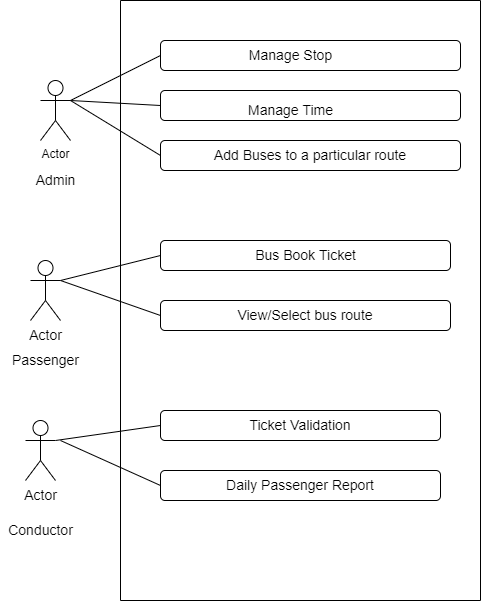

The diagram above was exported from draw.io. Its source (the exported page's mxGraphModel, read from the mxfile embedded in the PNG):
<mxGraphModel dx="1038" dy="579" grid="1" gridSize="10" guides="1" tooltips="1" connect="1" arrows="1" fold="1" page="1" pageScale="1" pageWidth="850" pageHeight="1100" math="0" shadow="0">
  <root>
    <mxCell id="0" />
    <mxCell id="1" parent="0" />
    <mxCell id="HKdbItOY0Y4w2xgcddeB-1" value="Actor" style="shape=umlActor;verticalLabelPosition=bottom;verticalAlign=top;html=1;outlineConnect=0;" vertex="1" parent="1">
      <mxGeometry x="80" y="160" width="30" height="60" as="geometry" />
    </mxCell>
    <mxCell id="HKdbItOY0Y4w2xgcddeB-2" value="" style="swimlane;startSize=0;" vertex="1" parent="1">
      <mxGeometry x="160" y="80" width="360" height="600" as="geometry" />
    </mxCell>
    <mxCell id="HKdbItOY0Y4w2xgcddeB-6" value="" style="rounded=1;whiteSpace=wrap;html=1;" vertex="1" parent="HKdbItOY0Y4w2xgcddeB-2">
      <mxGeometry x="40" y="40" width="300" height="30" as="geometry" />
    </mxCell>
    <mxCell id="HKdbItOY0Y4w2xgcddeB-7" value="Manage Stop" style="text;html=1;resizable=0;autosize=1;align=center;verticalAlign=middle;points=[];fillColor=none;strokeColor=none;rounded=0;fontSize=14;" vertex="1" parent="HKdbItOY0Y4w2xgcddeB-2">
      <mxGeometry x="120" y="45" width="100" height="20" as="geometry" />
    </mxCell>
    <mxCell id="HKdbItOY0Y4w2xgcddeB-16" value="" style="rounded=1;whiteSpace=wrap;html=1;fontSize=14;" vertex="1" parent="HKdbItOY0Y4w2xgcddeB-2">
      <mxGeometry x="40" y="90" width="300" height="30" as="geometry" />
    </mxCell>
    <mxCell id="HKdbItOY0Y4w2xgcddeB-18" value="Add Buses to a particular route" style="rounded=1;whiteSpace=wrap;html=1;fontSize=14;" vertex="1" parent="HKdbItOY0Y4w2xgcddeB-2">
      <mxGeometry x="40" y="140" width="300" height="30" as="geometry" />
    </mxCell>
    <mxCell id="HKdbItOY0Y4w2xgcddeB-20" value="Manage Time" style="text;html=1;resizable=0;autosize=1;align=center;verticalAlign=middle;points=[];fillColor=none;strokeColor=none;rounded=0;fontSize=14;" vertex="1" parent="HKdbItOY0Y4w2xgcddeB-2">
      <mxGeometry x="120" y="100" width="100" height="20" as="geometry" />
    </mxCell>
    <mxCell id="HKdbItOY0Y4w2xgcddeB-29" value="View/Select bus route" style="rounded=1;whiteSpace=wrap;html=1;fontSize=14;" vertex="1" parent="HKdbItOY0Y4w2xgcddeB-2">
      <mxGeometry x="40" y="300" width="290" height="30" as="geometry" />
    </mxCell>
    <mxCell id="HKdbItOY0Y4w2xgcddeB-28" value="" style="rounded=1;whiteSpace=wrap;html=1;fontSize=14;" vertex="1" parent="HKdbItOY0Y4w2xgcddeB-2">
      <mxGeometry x="40" y="240" width="290" height="30" as="geometry" />
    </mxCell>
    <mxCell id="HKdbItOY0Y4w2xgcddeB-33" value="Bus Book Ticket" style="text;html=1;resizable=0;autosize=1;align=center;verticalAlign=middle;points=[];fillColor=none;strokeColor=none;rounded=0;fontSize=14;" vertex="1" parent="HKdbItOY0Y4w2xgcddeB-2">
      <mxGeometry x="125" y="245" width="120" height="20" as="geometry" />
    </mxCell>
    <mxCell id="HKdbItOY0Y4w2xgcddeB-47" value="Ticket Validation" style="rounded=1;whiteSpace=wrap;html=1;fontSize=14;" vertex="1" parent="HKdbItOY0Y4w2xgcddeB-2">
      <mxGeometry x="40" y="410" width="280" height="30" as="geometry" />
    </mxCell>
    <mxCell id="HKdbItOY0Y4w2xgcddeB-48" value="Daily Passenger Report" style="rounded=1;whiteSpace=wrap;html=1;fontSize=14;" vertex="1" parent="HKdbItOY0Y4w2xgcddeB-2">
      <mxGeometry x="40" y="470" width="280" height="30" as="geometry" />
    </mxCell>
    <mxCell id="HKdbItOY0Y4w2xgcddeB-50" style="edgeStyle=orthogonalEdgeStyle;rounded=0;orthogonalLoop=1;jettySize=auto;html=1;exitX=0.5;exitY=1;exitDx=0;exitDy=0;fontSize=14;" edge="1" parent="HKdbItOY0Y4w2xgcddeB-2" source="HKdbItOY0Y4w2xgcddeB-48" target="HKdbItOY0Y4w2xgcddeB-48">
      <mxGeometry relative="1" as="geometry" />
    </mxCell>
    <mxCell id="HKdbItOY0Y4w2xgcddeB-8" value="Admin" style="text;html=1;resizable=0;autosize=1;align=center;verticalAlign=middle;points=[];fillColor=none;strokeColor=none;rounded=0;fontSize=14;" vertex="1" parent="1">
      <mxGeometry x="65" y="250" width="60" height="20" as="geometry" />
    </mxCell>
    <mxCell id="HKdbItOY0Y4w2xgcddeB-9" value="" style="endArrow=none;html=1;rounded=0;fontSize=14;exitX=1;exitY=0.3333333333333333;exitDx=0;exitDy=0;exitPerimeter=0;entryX=0;entryY=0.5;entryDx=0;entryDy=0;" edge="1" parent="1" source="HKdbItOY0Y4w2xgcddeB-1" target="HKdbItOY0Y4w2xgcddeB-6">
      <mxGeometry width="50" height="50" relative="1" as="geometry">
        <mxPoint x="400" y="390" as="sourcePoint" />
        <mxPoint x="450" y="340" as="targetPoint" />
      </mxGeometry>
    </mxCell>
    <mxCell id="HKdbItOY0Y4w2xgcddeB-19" value="" style="endArrow=none;html=1;rounded=0;fontSize=14;exitX=1;exitY=0.3333333333333333;exitDx=0;exitDy=0;exitPerimeter=0;entryX=0;entryY=0.5;entryDx=0;entryDy=0;" edge="1" parent="1" source="HKdbItOY0Y4w2xgcddeB-1" target="HKdbItOY0Y4w2xgcddeB-16">
      <mxGeometry width="50" height="50" relative="1" as="geometry">
        <mxPoint x="400" y="390" as="sourcePoint" />
        <mxPoint x="450" y="340" as="targetPoint" />
      </mxGeometry>
    </mxCell>
    <mxCell id="HKdbItOY0Y4w2xgcddeB-21" value="" style="endArrow=none;html=1;rounded=0;fontSize=14;entryX=0;entryY=0.5;entryDx=0;entryDy=0;" edge="1" parent="1" target="HKdbItOY0Y4w2xgcddeB-18">
      <mxGeometry width="50" height="50" relative="1" as="geometry">
        <mxPoint x="110" y="180" as="sourcePoint" />
        <mxPoint x="450" y="340" as="targetPoint" />
      </mxGeometry>
    </mxCell>
    <mxCell id="HKdbItOY0Y4w2xgcddeB-24" value="Actor" style="shape=umlActor;verticalLabelPosition=bottom;verticalAlign=top;html=1;outlineConnect=0;fontSize=14;" vertex="1" parent="1">
      <mxGeometry x="70" y="340" width="30" height="60" as="geometry" />
    </mxCell>
    <mxCell id="HKdbItOY0Y4w2xgcddeB-34" value="" style="endArrow=none;html=1;rounded=0;fontSize=14;exitX=1;exitY=0.3333333333333333;exitDx=0;exitDy=0;exitPerimeter=0;entryX=0;entryY=0.5;entryDx=0;entryDy=0;" edge="1" parent="1" source="HKdbItOY0Y4w2xgcddeB-24" target="HKdbItOY0Y4w2xgcddeB-28">
      <mxGeometry width="50" height="50" relative="1" as="geometry">
        <mxPoint x="400" y="390" as="sourcePoint" />
        <mxPoint x="450" y="340" as="targetPoint" />
      </mxGeometry>
    </mxCell>
    <mxCell id="HKdbItOY0Y4w2xgcddeB-35" value="" style="endArrow=none;html=1;rounded=0;fontSize=14;exitX=1;exitY=0.3333333333333333;exitDx=0;exitDy=0;exitPerimeter=0;entryX=0;entryY=0.5;entryDx=0;entryDy=0;" edge="1" parent="1" source="HKdbItOY0Y4w2xgcddeB-24" target="HKdbItOY0Y4w2xgcddeB-29">
      <mxGeometry width="50" height="50" relative="1" as="geometry">
        <mxPoint x="400" y="390" as="sourcePoint" />
        <mxPoint x="450" y="340" as="targetPoint" />
      </mxGeometry>
    </mxCell>
    <mxCell id="HKdbItOY0Y4w2xgcddeB-44" value="Actor" style="shape=umlActor;verticalLabelPosition=bottom;verticalAlign=top;html=1;outlineConnect=0;fontSize=14;" vertex="1" parent="1">
      <mxGeometry x="65" y="500" width="30" height="60" as="geometry" />
    </mxCell>
    <mxCell id="HKdbItOY0Y4w2xgcddeB-51" value="" style="endArrow=none;html=1;rounded=0;fontSize=14;exitX=1;exitY=0.3333333333333333;exitDx=0;exitDy=0;exitPerimeter=0;entryX=0;entryY=0.5;entryDx=0;entryDy=0;" edge="1" parent="1" source="HKdbItOY0Y4w2xgcddeB-44" target="HKdbItOY0Y4w2xgcddeB-47">
      <mxGeometry width="50" height="50" relative="1" as="geometry">
        <mxPoint x="400" y="490" as="sourcePoint" />
        <mxPoint x="450" y="440" as="targetPoint" />
      </mxGeometry>
    </mxCell>
    <mxCell id="HKdbItOY0Y4w2xgcddeB-52" value="" style="endArrow=none;html=1;rounded=0;fontSize=14;entryX=0;entryY=0.5;entryDx=0;entryDy=0;" edge="1" parent="1" target="HKdbItOY0Y4w2xgcddeB-48">
      <mxGeometry width="50" height="50" relative="1" as="geometry">
        <mxPoint x="100" y="520" as="sourcePoint" />
        <mxPoint x="450" y="440" as="targetPoint" />
      </mxGeometry>
    </mxCell>
    <mxCell id="HKdbItOY0Y4w2xgcddeB-53" value="Passenger" style="text;html=1;resizable=0;autosize=1;align=center;verticalAlign=middle;points=[];fillColor=none;strokeColor=none;rounded=0;fontSize=14;" vertex="1" parent="1">
      <mxGeometry x="45" y="430" width="80" height="20" as="geometry" />
    </mxCell>
    <mxCell id="HKdbItOY0Y4w2xgcddeB-54" value="Conductor&lt;br&gt;" style="text;html=1;resizable=0;autosize=1;align=center;verticalAlign=middle;points=[];fillColor=none;strokeColor=none;rounded=0;fontSize=14;" vertex="1" parent="1">
      <mxGeometry x="40" y="600" width="80" height="20" as="geometry" />
    </mxCell>
  </root>
</mxGraphModel>